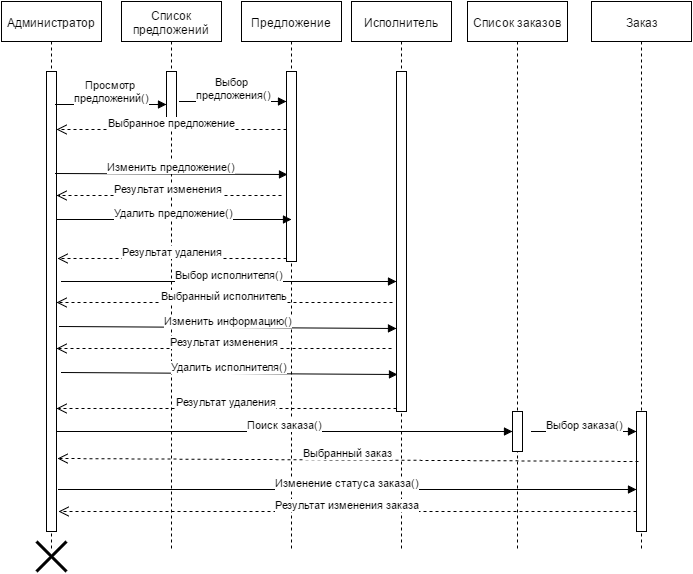

The diagram above was exported from draw.io. Its source (the exported page's mxGraphModel, read from the mxfile embedded in the PNG):
<mxGraphModel dx="668" dy="1236" grid="1" gridSize="10" guides="1" tooltips="1" connect="1" arrows="1" fold="1" page="0" pageScale="1.5" pageWidth="826" pageHeight="1169" background="#ffffff" math="0" shadow="0">
  <root>
    <mxCell id="0" style=";html=1;" />
    <mxCell id="1" style=";html=1;" parent="0" />
    <mxCell id="94" value="&lt;span&gt;Администратор&lt;/span&gt;" style="shape=umlLifeline;perimeter=lifelinePerimeter;whiteSpace=wrap;html=1;container=1;collapsible=0;recursiveResize=0;outlineConnect=0;rounded=0;fillColor=#FFFFFF;gradientColor=none;" vertex="1" parent="1">
      <mxGeometry x="50" y="-90" width="100" height="550" as="geometry" />
    </mxCell>
    <mxCell id="99" value="" style="html=1;points=[];perimeter=orthogonalPerimeter;rounded=0;fillColor=#FFFFFF;gradientColor=none;" vertex="1" parent="94">
      <mxGeometry x="45" y="70" width="10" height="460" as="geometry" />
    </mxCell>
    <mxCell id="95" value="&lt;span&gt;Список предложений&lt;/span&gt;&lt;br&gt;" style="shape=umlLifeline;perimeter=lifelinePerimeter;whiteSpace=wrap;html=1;container=1;collapsible=0;recursiveResize=0;outlineConnect=0;rounded=0;fillColor=#FFFFFF;gradientColor=none;" vertex="1" parent="1">
      <mxGeometry x="170" y="-90" width="100" height="550" as="geometry" />
    </mxCell>
    <mxCell id="100" value="" style="html=1;points=[];perimeter=orthogonalPerimeter;rounded=0;fillColor=#FFFFFF;gradientColor=none;" vertex="1" parent="95">
      <mxGeometry x="45" y="70" width="10" height="50" as="geometry" />
    </mxCell>
    <mxCell id="96" value="&lt;span&gt;Заказ&lt;/span&gt;&lt;br&gt;" style="shape=umlLifeline;perimeter=lifelinePerimeter;whiteSpace=wrap;html=1;container=1;collapsible=0;recursiveResize=0;outlineConnect=0;rounded=0;fillColor=#FFFFFF;gradientColor=none;" vertex="1" parent="1">
      <mxGeometry x="640" y="-90" width="100" height="550" as="geometry" />
    </mxCell>
    <mxCell id="121" value="" style="html=1;points=[];perimeter=orthogonalPerimeter;rounded=0;fillColor=#FFFFFF;gradientColor=none;" vertex="1" parent="96">
      <mxGeometry x="45" y="410" width="10" height="120" as="geometry" />
    </mxCell>
    <mxCell id="97" value="&lt;span&gt;Список заказов&lt;/span&gt;&lt;br&gt;" style="shape=umlLifeline;perimeter=lifelinePerimeter;whiteSpace=wrap;html=1;container=1;collapsible=0;recursiveResize=0;outlineConnect=0;rounded=0;fillColor=#FFFFFF;gradientColor=none;" vertex="1" parent="1">
      <mxGeometry x="516" y="-90" width="100" height="550" as="geometry" />
    </mxCell>
    <mxCell id="119" value="" style="html=1;points=[];perimeter=orthogonalPerimeter;rounded=0;fillColor=#FFFFFF;gradientColor=none;" vertex="1" parent="97">
      <mxGeometry x="45" y="410" width="10" height="40" as="geometry" />
    </mxCell>
    <mxCell id="98" value="&lt;span&gt;Исполнитель&lt;/span&gt;&lt;br&gt;" style="shape=umlLifeline;perimeter=lifelinePerimeter;whiteSpace=wrap;html=1;container=1;collapsible=0;recursiveResize=0;outlineConnect=0;rounded=0;fillColor=#FFFFFF;gradientColor=none;" vertex="1" parent="1">
      <mxGeometry x="400" y="-90" width="100" height="550" as="geometry" />
    </mxCell>
    <mxCell id="112" value="" style="html=1;points=[];perimeter=orthogonalPerimeter;rounded=0;fillColor=#FFFFFF;gradientColor=none;" vertex="1" parent="98">
      <mxGeometry x="45" y="70" width="10" height="340" as="geometry" />
    </mxCell>
    <mxCell id="103" value="Просмотр&amp;nbsp;&lt;div&gt;предложений()&lt;/div&gt;" style="html=1;verticalAlign=bottom;endArrow=block;exitX=0.9;exitY=0.071;exitPerimeter=0;" edge="1" parent="1" source="99" target="100">
      <mxGeometry width="80" relative="1" as="geometry">
        <mxPoint x="110" y="10" as="sourcePoint" />
        <mxPoint x="190" y="10" as="targetPoint" />
      </mxGeometry>
    </mxCell>
    <mxCell id="104" value="&lt;span&gt;Предложение&lt;/span&gt;&lt;br&gt;" style="shape=umlLifeline;perimeter=lifelinePerimeter;whiteSpace=wrap;html=1;container=1;collapsible=0;recursiveResize=0;outlineConnect=0;rounded=0;fillColor=#FFFFFF;gradientColor=none;" vertex="1" parent="1">
      <mxGeometry x="290" y="-90" width="100" height="550" as="geometry" />
    </mxCell>
    <mxCell id="106" value="" style="html=1;points=[];perimeter=orthogonalPerimeter;" vertex="1" parent="104">
      <mxGeometry x="45" y="70" width="10" height="190" as="geometry" />
    </mxCell>
    <mxCell id="105" value="Выбор&amp;nbsp;&lt;div&gt;предложения()&lt;/div&gt;" style="html=1;verticalAlign=bottom;endArrow=block;exitX=1.3;exitY=0.6;exitPerimeter=0;" edge="1" parent="1" source="100" target="106">
      <mxGeometry width="80" relative="1" as="geometry">
        <mxPoint x="240" y="10" as="sourcePoint" />
        <mxPoint x="320" y="10" as="targetPoint" />
      </mxGeometry>
    </mxCell>
    <mxCell id="107" value="Выбранное предложение" style="html=1;verticalAlign=bottom;endArrow=open;dashed=1;endSize=8;exitX=0;exitY=0.304;exitPerimeter=0;" edge="1" parent="1" source="106" target="99">
      <mxGeometry relative="1" as="geometry">
        <mxPoint x="260" y="50" as="sourcePoint" />
        <mxPoint x="180" y="50" as="targetPoint" />
      </mxGeometry>
    </mxCell>
    <mxCell id="108" value="Изменить предложение()" style="html=1;verticalAlign=bottom;endArrow=block;exitX=0.9;exitY=0.222;exitPerimeter=0;entryX=0.1;entryY=0.542;entryPerimeter=0;" edge="1" parent="1" source="99" target="106">
      <mxGeometry width="80" relative="1" as="geometry">
        <mxPoint x="130" y="80" as="sourcePoint" />
        <mxPoint x="320" y="80" as="targetPoint" />
      </mxGeometry>
    </mxCell>
    <mxCell id="109" value="Удалить предложение()" style="html=1;verticalAlign=bottom;endArrow=block;entryX=0.5;entryY=0.565;entryPerimeter=0;" edge="1" parent="1">
      <mxGeometry x="105" y="128" width="80" as="geometry">
        <mxPoint x="105" y="128" as="sourcePoint" />
        <mxPoint x="340" y="128" as="targetPoint" />
      </mxGeometry>
    </mxCell>
    <mxCell id="110" value="Результат изменения" style="html=1;verticalAlign=bottom;endArrow=open;dashed=1;endSize=8;" edge="1" parent="1">
      <mxGeometry relative="1" as="geometry">
        <mxPoint x="330" y="104" as="sourcePoint" />
        <mxPoint x="105" y="104" as="targetPoint" />
      </mxGeometry>
    </mxCell>
    <mxCell id="111" value="Результат удаления" style="html=1;verticalAlign=bottom;endArrow=open;dashed=1;endSize=8;entryX=1.1;entryY=0.407;entryPerimeter=0;" edge="1" parent="1" source="106" target="99">
      <mxGeometry x="125" y="150" as="geometry">
        <mxPoint x="315" y="150" as="sourcePoint" />
        <mxPoint x="125" y="150" as="targetPoint" />
      </mxGeometry>
    </mxCell>
    <mxCell id="113" value="Выбор исполнителя()" style="html=1;verticalAlign=bottom;endArrow=block;" edge="1" parent="1" target="112">
      <mxGeometry width="80" relative="1" as="geometry">
        <mxPoint x="110" y="190" as="sourcePoint" />
        <mxPoint x="190" y="190" as="targetPoint" />
      </mxGeometry>
    </mxCell>
    <mxCell id="114" value="Выбранный исполнитель" style="html=1;verticalAlign=bottom;endArrow=open;dashed=1;endSize=8;exitX=-0.4;exitY=0.679;exitPerimeter=0;" edge="1" parent="1" source="112" target="99">
      <mxGeometry relative="1" as="geometry">
        <mxPoint x="290" y="210" as="sourcePoint" />
        <mxPoint x="120" y="209" as="targetPoint" />
      </mxGeometry>
    </mxCell>
    <mxCell id="115" value="Изменить информацию()" style="html=1;verticalAlign=bottom;endArrow=block;exitX=0.8;exitY=0.243;exitPerimeter=0;entryX=0;entryY=0.756;entryPerimeter=0;" edge="1" parent="1" target="112">
      <mxGeometry x="108" y="235" width="80" as="geometry">
        <mxPoint x="108" y="235" as="sourcePoint" />
        <mxPoint x="430" y="236" as="targetPoint" />
      </mxGeometry>
    </mxCell>
    <mxCell id="116" value="Удалить исполнителя()" style="html=1;verticalAlign=bottom;endArrow=block;entryX=0.1;entryY=0.891;entryPerimeter=0;" edge="1" parent="1" target="112">
      <mxGeometry x="110" y="281" width="80" as="geometry">
        <mxPoint x="110" y="281" as="sourcePoint" />
        <mxPoint x="430" y="281" as="targetPoint" />
      </mxGeometry>
    </mxCell>
    <mxCell id="117" value="Результат изменения" style="html=1;verticalAlign=bottom;endArrow=open;dashed=1;endSize=8;" edge="1" parent="1" target="99">
      <mxGeometry x="110" y="257" as="geometry">
        <mxPoint x="440" y="257" as="sourcePoint" />
        <mxPoint x="110" y="257" as="targetPoint" />
      </mxGeometry>
    </mxCell>
    <mxCell id="118" value="Результат удаления" style="html=1;verticalAlign=bottom;endArrow=open;dashed=1;endSize=8;entryX=1;entryY=0.733;entryPerimeter=0;" edge="1" parent="1" source="112" target="99">
      <mxGeometry x="130" y="303" as="geometry">
        <mxPoint x="340" y="304" as="sourcePoint" />
        <mxPoint x="111" y="304" as="targetPoint" />
      </mxGeometry>
    </mxCell>
    <mxCell id="120" value="Поиск заказа()" style="html=1;verticalAlign=bottom;endArrow=block;" edge="1" parent="1" target="119">
      <mxGeometry width="80" relative="1" as="geometry">
        <mxPoint x="105" y="340" as="sourcePoint" />
        <mxPoint x="185" y="340" as="targetPoint" />
      </mxGeometry>
    </mxCell>
    <mxCell id="122" value="Выбор заказа()" style="html=1;verticalAlign=bottom;endArrow=block;" edge="1" parent="1" target="121">
      <mxGeometry width="80" relative="1" as="geometry">
        <mxPoint x="580" y="340" as="sourcePoint" />
        <mxPoint x="660" y="340" as="targetPoint" />
      </mxGeometry>
    </mxCell>
    <mxCell id="123" value="Выбранный заказ" style="html=1;verticalAlign=bottom;endArrow=open;dashed=1;endSize=8;entryX=1.1;entryY=0.841;entryPerimeter=0;" edge="1" parent="1" target="99">
      <mxGeometry relative="1" as="geometry">
        <mxPoint x="687" y="370" as="sourcePoint" />
        <mxPoint x="560" y="370" as="targetPoint" />
      </mxGeometry>
    </mxCell>
    <mxCell id="124" value="Изменение статуса заказа()" style="html=1;verticalAlign=bottom;endArrow=block;exitX=1.2;exitY=0.909;exitPerimeter=0;" edge="1" parent="1" source="99" target="121">
      <mxGeometry width="80" relative="1" as="geometry">
        <mxPoint x="130" y="399" as="sourcePoint" />
        <mxPoint x="200" y="400" as="targetPoint" />
      </mxGeometry>
    </mxCell>
    <mxCell id="125" value="Результат изменения заказа" style="html=1;verticalAlign=bottom;endArrow=open;dashed=1;endSize=8;entryX=1.2;entryY=0.957;entryPerimeter=0;" edge="1" parent="1" source="121" target="99">
      <mxGeometry relative="1" as="geometry">
        <mxPoint x="430" y="420" as="sourcePoint" />
        <mxPoint x="350" y="420" as="targetPoint" />
      </mxGeometry>
    </mxCell>
    <mxCell id="126" value="" style="shape=umlDestroy;whiteSpace=wrap;html=1;strokeWidth=3;rounded=0;fillColor=#FFFFFF;gradientColor=none;" vertex="1" parent="1">
      <mxGeometry x="85" y="450" width="30" height="30" as="geometry" />
    </mxCell>
  </root>
</mxGraphModel>